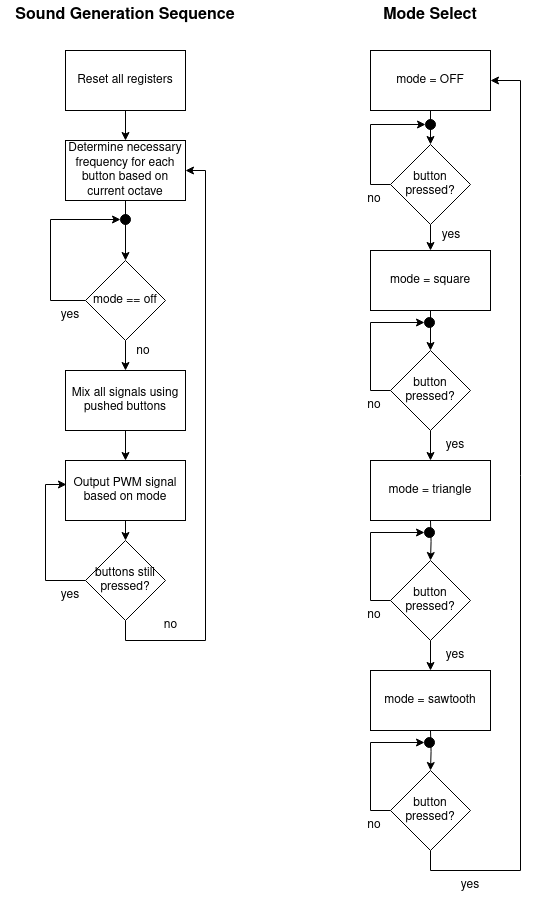

The diagram above was exported from draw.io. Its source (the exported page's mxGraphModel, read from the mxfile embedded in the PNG):
<mxGraphModel dx="624" dy="1136" grid="1" gridSize="10" guides="1" tooltips="1" connect="1" arrows="1" fold="1" page="1" pageScale="1" pageWidth="850" pageHeight="1100" math="0" shadow="0">
  <root>
    <mxCell id="0" />
    <mxCell id="1" parent="0" />
    <mxCell id="XD0gQGMU3pIZUgBpsFHI-4" style="edgeStyle=orthogonalEdgeStyle;rounded=0;orthogonalLoop=1;jettySize=auto;html=1;exitX=0.5;exitY=1;exitDx=0;exitDy=0;entryX=0.5;entryY=0;entryDx=0;entryDy=0;" edge="1" parent="1" source="XD0gQGMU3pIZUgBpsFHI-1" target="XD0gQGMU3pIZUgBpsFHI-3">
      <mxGeometry relative="1" as="geometry" />
    </mxCell>
    <mxCell id="XD0gQGMU3pIZUgBpsFHI-1" value="Reset all registers" style="rounded=0;whiteSpace=wrap;html=1;" vertex="1" parent="1">
      <mxGeometry x="155" y="120" width="120" height="60" as="geometry" />
    </mxCell>
    <mxCell id="XD0gQGMU3pIZUgBpsFHI-2" value="&lt;font style=&quot;font-size: 16px;&quot;&gt;&lt;b&gt;Sound Generation Sequence&lt;br&gt;&lt;/b&gt;&lt;/font&gt;" style="text;html=1;strokeColor=none;fillColor=none;align=center;verticalAlign=middle;whiteSpace=wrap;rounded=0;" vertex="1" parent="1">
      <mxGeometry x="90" y="70" width="250" height="30" as="geometry" />
    </mxCell>
    <mxCell id="XD0gQGMU3pIZUgBpsFHI-6" style="edgeStyle=orthogonalEdgeStyle;rounded=0;orthogonalLoop=1;jettySize=auto;html=1;exitX=0.5;exitY=1;exitDx=0;exitDy=0;entryX=0.5;entryY=0;entryDx=0;entryDy=0;" edge="1" parent="1" source="XD0gQGMU3pIZUgBpsFHI-3" target="XD0gQGMU3pIZUgBpsFHI-5">
      <mxGeometry relative="1" as="geometry" />
    </mxCell>
    <mxCell id="XD0gQGMU3pIZUgBpsFHI-3" value="Determine necessary frequency for each button based on current octave" style="rounded=0;whiteSpace=wrap;html=1;" vertex="1" parent="1">
      <mxGeometry x="155" y="210" width="120" height="60" as="geometry" />
    </mxCell>
    <mxCell id="XD0gQGMU3pIZUgBpsFHI-8" style="edgeStyle=orthogonalEdgeStyle;rounded=0;orthogonalLoop=1;jettySize=auto;html=1;exitX=0;exitY=0.5;exitDx=0;exitDy=0;entryX=0;entryY=0.5;entryDx=0;entryDy=0;" edge="1" parent="1" source="XD0gQGMU3pIZUgBpsFHI-5" target="XD0gQGMU3pIZUgBpsFHI-7">
      <mxGeometry relative="1" as="geometry">
        <Array as="points">
          <mxPoint x="140" y="370" />
          <mxPoint x="140" y="289" />
        </Array>
      </mxGeometry>
    </mxCell>
    <mxCell id="XD0gQGMU3pIZUgBpsFHI-11" style="edgeStyle=orthogonalEdgeStyle;rounded=0;orthogonalLoop=1;jettySize=auto;html=1;exitX=0.5;exitY=1;exitDx=0;exitDy=0;entryX=0.5;entryY=0;entryDx=0;entryDy=0;" edge="1" parent="1" source="XD0gQGMU3pIZUgBpsFHI-5" target="XD0gQGMU3pIZUgBpsFHI-10">
      <mxGeometry relative="1" as="geometry" />
    </mxCell>
    <mxCell id="XD0gQGMU3pIZUgBpsFHI-5" value="mode == off" style="rhombus;whiteSpace=wrap;html=1;" vertex="1" parent="1">
      <mxGeometry x="175" y="330" width="80" height="80" as="geometry" />
    </mxCell>
    <mxCell id="XD0gQGMU3pIZUgBpsFHI-7" value="" style="ellipse;whiteSpace=wrap;html=1;aspect=fixed;fillColor=#000000;" vertex="1" parent="1">
      <mxGeometry x="210" y="284" width="10" height="10" as="geometry" />
    </mxCell>
    <mxCell id="XD0gQGMU3pIZUgBpsFHI-9" value="yes" style="text;html=1;strokeColor=none;fillColor=none;align=center;verticalAlign=middle;whiteSpace=wrap;rounded=0;" vertex="1" parent="1">
      <mxGeometry x="130" y="370" width="60" height="30" as="geometry" />
    </mxCell>
    <mxCell id="XD0gQGMU3pIZUgBpsFHI-13" style="edgeStyle=orthogonalEdgeStyle;rounded=0;orthogonalLoop=1;jettySize=auto;html=1;exitX=0.5;exitY=1;exitDx=0;exitDy=0;entryX=0.5;entryY=0;entryDx=0;entryDy=0;" edge="1" parent="1" source="XD0gQGMU3pIZUgBpsFHI-10" target="XD0gQGMU3pIZUgBpsFHI-12">
      <mxGeometry relative="1" as="geometry" />
    </mxCell>
    <mxCell id="XD0gQGMU3pIZUgBpsFHI-10" value="Mix all signals using pushed buttons" style="rounded=0;whiteSpace=wrap;html=1;" vertex="1" parent="1">
      <mxGeometry x="155" y="440" width="120" height="60" as="geometry" />
    </mxCell>
    <mxCell id="XD0gQGMU3pIZUgBpsFHI-18" style="edgeStyle=orthogonalEdgeStyle;rounded=0;orthogonalLoop=1;jettySize=auto;html=1;exitX=0.5;exitY=1;exitDx=0;exitDy=0;entryX=0.5;entryY=0;entryDx=0;entryDy=0;" edge="1" parent="1" source="XD0gQGMU3pIZUgBpsFHI-12" target="XD0gQGMU3pIZUgBpsFHI-16">
      <mxGeometry relative="1" as="geometry" />
    </mxCell>
    <mxCell id="XD0gQGMU3pIZUgBpsFHI-12" value="Output PWM signal based on mode" style="rounded=0;whiteSpace=wrap;html=1;" vertex="1" parent="1">
      <mxGeometry x="155" y="530" width="120" height="60" as="geometry" />
    </mxCell>
    <mxCell id="XD0gQGMU3pIZUgBpsFHI-14" value="no" style="text;html=1;strokeColor=none;fillColor=none;align=center;verticalAlign=middle;whiteSpace=wrap;rounded=0;" vertex="1" parent="1">
      <mxGeometry x="203" y="406" width="60" height="30" as="geometry" />
    </mxCell>
    <mxCell id="XD0gQGMU3pIZUgBpsFHI-17" style="edgeStyle=orthogonalEdgeStyle;rounded=0;orthogonalLoop=1;jettySize=auto;html=1;exitX=0;exitY=0.5;exitDx=0;exitDy=0;entryX=0.008;entryY=0.4;entryDx=0;entryDy=0;entryPerimeter=0;" edge="1" parent="1" source="XD0gQGMU3pIZUgBpsFHI-16" target="XD0gQGMU3pIZUgBpsFHI-12">
      <mxGeometry relative="1" as="geometry" />
    </mxCell>
    <mxCell id="XD0gQGMU3pIZUgBpsFHI-22" style="edgeStyle=orthogonalEdgeStyle;rounded=0;orthogonalLoop=1;jettySize=auto;html=1;exitX=0.5;exitY=1;exitDx=0;exitDy=0;entryX=1;entryY=0.5;entryDx=0;entryDy=0;" edge="1" parent="1" source="XD0gQGMU3pIZUgBpsFHI-16" target="XD0gQGMU3pIZUgBpsFHI-3">
      <mxGeometry relative="1" as="geometry">
        <Array as="points">
          <mxPoint x="215" y="710" />
          <mxPoint x="295" y="710" />
          <mxPoint x="295" y="240" />
        </Array>
      </mxGeometry>
    </mxCell>
    <mxCell id="XD0gQGMU3pIZUgBpsFHI-16" value="buttons still pressed?" style="rhombus;whiteSpace=wrap;html=1;" vertex="1" parent="1">
      <mxGeometry x="175" y="610" width="80" height="80" as="geometry" />
    </mxCell>
    <mxCell id="XD0gQGMU3pIZUgBpsFHI-19" value="yes" style="text;html=1;strokeColor=none;fillColor=none;align=center;verticalAlign=middle;whiteSpace=wrap;rounded=0;" vertex="1" parent="1">
      <mxGeometry x="130" y="650" width="60" height="30" as="geometry" />
    </mxCell>
    <mxCell id="XD0gQGMU3pIZUgBpsFHI-20" value="no" style="text;html=1;align=center;verticalAlign=middle;resizable=0;points=[];autosize=1;strokeColor=none;fillColor=none;" vertex="1" parent="1">
      <mxGeometry x="240" y="680" width="40" height="30" as="geometry" />
    </mxCell>
    <mxCell id="XD0gQGMU3pIZUgBpsFHI-27" style="edgeStyle=orthogonalEdgeStyle;rounded=0;orthogonalLoop=1;jettySize=auto;html=1;exitX=0.5;exitY=1;exitDx=0;exitDy=0;entryX=0.5;entryY=0;entryDx=0;entryDy=0;" edge="1" parent="1" source="XD0gQGMU3pIZUgBpsFHI-25" target="XD0gQGMU3pIZUgBpsFHI-26">
      <mxGeometry relative="1" as="geometry" />
    </mxCell>
    <mxCell id="XD0gQGMU3pIZUgBpsFHI-25" value="&lt;p style=&quot;line-height: 120%;&quot;&gt;mode = OFF&lt;/p&gt;" style="rounded=0;whiteSpace=wrap;html=1;" vertex="1" parent="1">
      <mxGeometry x="460" y="120" width="120" height="60" as="geometry" />
    </mxCell>
    <mxCell id="XD0gQGMU3pIZUgBpsFHI-30" style="edgeStyle=orthogonalEdgeStyle;rounded=0;orthogonalLoop=1;jettySize=auto;html=1;exitX=0;exitY=0.5;exitDx=0;exitDy=0;entryX=0;entryY=0.5;entryDx=0;entryDy=0;" edge="1" parent="1" source="XD0gQGMU3pIZUgBpsFHI-26" target="XD0gQGMU3pIZUgBpsFHI-29">
      <mxGeometry relative="1" as="geometry" />
    </mxCell>
    <mxCell id="XD0gQGMU3pIZUgBpsFHI-33" style="edgeStyle=orthogonalEdgeStyle;rounded=0;orthogonalLoop=1;jettySize=auto;html=1;exitX=0.5;exitY=1;exitDx=0;exitDy=0;entryX=0.5;entryY=0;entryDx=0;entryDy=0;" edge="1" parent="1" source="XD0gQGMU3pIZUgBpsFHI-26" target="XD0gQGMU3pIZUgBpsFHI-32">
      <mxGeometry relative="1" as="geometry" />
    </mxCell>
    <mxCell id="XD0gQGMU3pIZUgBpsFHI-26" value="button pressed?" style="rhombus;whiteSpace=wrap;html=1;" vertex="1" parent="1">
      <mxGeometry x="480" y="214" width="80" height="80" as="geometry" />
    </mxCell>
    <mxCell id="XD0gQGMU3pIZUgBpsFHI-29" value="" style="ellipse;whiteSpace=wrap;html=1;aspect=fixed;fillColor=#000000;" vertex="1" parent="1">
      <mxGeometry x="515" y="189" width="10" height="10" as="geometry" />
    </mxCell>
    <mxCell id="XD0gQGMU3pIZUgBpsFHI-31" value="no" style="text;html=1;strokeColor=none;fillColor=none;align=center;verticalAlign=middle;whiteSpace=wrap;rounded=0;" vertex="1" parent="1">
      <mxGeometry x="434" y="254" width="60" height="30" as="geometry" />
    </mxCell>
    <mxCell id="XD0gQGMU3pIZUgBpsFHI-38" style="edgeStyle=orthogonalEdgeStyle;rounded=0;orthogonalLoop=1;jettySize=auto;html=1;exitX=0.5;exitY=1;exitDx=0;exitDy=0;entryX=0.5;entryY=0;entryDx=0;entryDy=0;" edge="1" parent="1" source="XD0gQGMU3pIZUgBpsFHI-32" target="XD0gQGMU3pIZUgBpsFHI-37">
      <mxGeometry relative="1" as="geometry" />
    </mxCell>
    <mxCell id="XD0gQGMU3pIZUgBpsFHI-32" value="mode = square" style="rounded=0;whiteSpace=wrap;html=1;" vertex="1" parent="1">
      <mxGeometry x="460" y="320" width="120" height="60" as="geometry" />
    </mxCell>
    <mxCell id="XD0gQGMU3pIZUgBpsFHI-35" value="&lt;font style=&quot;font-size: 16px;&quot;&gt;&lt;b&gt;Mode Select&lt;br&gt;&lt;/b&gt;&lt;/font&gt;" style="text;html=1;strokeColor=none;fillColor=none;align=center;verticalAlign=middle;whiteSpace=wrap;rounded=0;" vertex="1" parent="1">
      <mxGeometry x="395" y="70" width="250" height="30" as="geometry" />
    </mxCell>
    <mxCell id="XD0gQGMU3pIZUgBpsFHI-36" value="yes" style="text;html=1;strokeColor=none;fillColor=none;align=center;verticalAlign=middle;whiteSpace=wrap;rounded=0;" vertex="1" parent="1">
      <mxGeometry x="511" y="290" width="60" height="30" as="geometry" />
    </mxCell>
    <mxCell id="XD0gQGMU3pIZUgBpsFHI-41" style="edgeStyle=orthogonalEdgeStyle;rounded=0;orthogonalLoop=1;jettySize=auto;html=1;exitX=0;exitY=0.5;exitDx=0;exitDy=0;entryX=0;entryY=0.5;entryDx=0;entryDy=0;" edge="1" parent="1" source="XD0gQGMU3pIZUgBpsFHI-37" target="XD0gQGMU3pIZUgBpsFHI-39">
      <mxGeometry relative="1" as="geometry" />
    </mxCell>
    <mxCell id="XD0gQGMU3pIZUgBpsFHI-44" style="edgeStyle=orthogonalEdgeStyle;rounded=0;orthogonalLoop=1;jettySize=auto;html=1;exitX=0.5;exitY=1;exitDx=0;exitDy=0;entryX=0.5;entryY=0;entryDx=0;entryDy=0;" edge="1" parent="1" source="XD0gQGMU3pIZUgBpsFHI-37" target="XD0gQGMU3pIZUgBpsFHI-43">
      <mxGeometry relative="1" as="geometry" />
    </mxCell>
    <mxCell id="XD0gQGMU3pIZUgBpsFHI-37" value="button pressed?" style="rhombus;whiteSpace=wrap;html=1;" vertex="1" parent="1">
      <mxGeometry x="480" y="420" width="80" height="80" as="geometry" />
    </mxCell>
    <mxCell id="XD0gQGMU3pIZUgBpsFHI-39" value="" style="ellipse;whiteSpace=wrap;html=1;aspect=fixed;fillColor=#000000;" vertex="1" parent="1">
      <mxGeometry x="514" y="387" width="10" height="10" as="geometry" />
    </mxCell>
    <mxCell id="XD0gQGMU3pIZUgBpsFHI-42" value="no" style="text;html=1;strokeColor=none;fillColor=none;align=center;verticalAlign=middle;whiteSpace=wrap;rounded=0;" vertex="1" parent="1">
      <mxGeometry x="434" y="460" width="60" height="30" as="geometry" />
    </mxCell>
    <mxCell id="XD0gQGMU3pIZUgBpsFHI-43" value="mode = triangle" style="rounded=0;whiteSpace=wrap;html=1;" vertex="1" parent="1">
      <mxGeometry x="460" y="530" width="120" height="60" as="geometry" />
    </mxCell>
    <mxCell id="XD0gQGMU3pIZUgBpsFHI-45" value="yes" style="text;html=1;strokeColor=none;fillColor=none;align=center;verticalAlign=middle;whiteSpace=wrap;rounded=0;" vertex="1" parent="1">
      <mxGeometry x="515" y="500" width="60" height="30" as="geometry" />
    </mxCell>
    <mxCell id="XD0gQGMU3pIZUgBpsFHI-46" style="edgeStyle=orthogonalEdgeStyle;rounded=0;orthogonalLoop=1;jettySize=auto;html=1;exitX=0.5;exitY=1;exitDx=0;exitDy=0;entryX=0.5;entryY=0;entryDx=0;entryDy=0;" edge="1" parent="1" target="XD0gQGMU3pIZUgBpsFHI-49">
      <mxGeometry relative="1" as="geometry">
        <mxPoint x="520" y="590" as="sourcePoint" />
      </mxGeometry>
    </mxCell>
    <mxCell id="XD0gQGMU3pIZUgBpsFHI-47" style="edgeStyle=orthogonalEdgeStyle;rounded=0;orthogonalLoop=1;jettySize=auto;html=1;exitX=0;exitY=0.5;exitDx=0;exitDy=0;entryX=0;entryY=0.5;entryDx=0;entryDy=0;" edge="1" parent="1" source="XD0gQGMU3pIZUgBpsFHI-49" target="XD0gQGMU3pIZUgBpsFHI-50">
      <mxGeometry relative="1" as="geometry" />
    </mxCell>
    <mxCell id="XD0gQGMU3pIZUgBpsFHI-48" style="edgeStyle=orthogonalEdgeStyle;rounded=0;orthogonalLoop=1;jettySize=auto;html=1;exitX=0.5;exitY=1;exitDx=0;exitDy=0;entryX=0.5;entryY=0;entryDx=0;entryDy=0;" edge="1" parent="1" source="XD0gQGMU3pIZUgBpsFHI-49" target="XD0gQGMU3pIZUgBpsFHI-52">
      <mxGeometry relative="1" as="geometry" />
    </mxCell>
    <mxCell id="XD0gQGMU3pIZUgBpsFHI-49" value="button pressed?" style="rhombus;whiteSpace=wrap;html=1;" vertex="1" parent="1">
      <mxGeometry x="480" y="630" width="80" height="80" as="geometry" />
    </mxCell>
    <mxCell id="XD0gQGMU3pIZUgBpsFHI-50" value="" style="ellipse;whiteSpace=wrap;html=1;aspect=fixed;fillColor=#000000;" vertex="1" parent="1">
      <mxGeometry x="514" y="597" width="10" height="10" as="geometry" />
    </mxCell>
    <mxCell id="XD0gQGMU3pIZUgBpsFHI-51" value="no" style="text;html=1;strokeColor=none;fillColor=none;align=center;verticalAlign=middle;whiteSpace=wrap;rounded=0;" vertex="1" parent="1">
      <mxGeometry x="434" y="670" width="60" height="30" as="geometry" />
    </mxCell>
    <mxCell id="XD0gQGMU3pIZUgBpsFHI-52" value="mode = sawtooth" style="rounded=0;whiteSpace=wrap;html=1;" vertex="1" parent="1">
      <mxGeometry x="460" y="740" width="120" height="60" as="geometry" />
    </mxCell>
    <mxCell id="XD0gQGMU3pIZUgBpsFHI-53" value="yes" style="text;html=1;strokeColor=none;fillColor=none;align=center;verticalAlign=middle;whiteSpace=wrap;rounded=0;" vertex="1" parent="1">
      <mxGeometry x="515" y="710" width="60" height="30" as="geometry" />
    </mxCell>
    <mxCell id="XD0gQGMU3pIZUgBpsFHI-54" style="edgeStyle=orthogonalEdgeStyle;rounded=0;orthogonalLoop=1;jettySize=auto;html=1;exitX=0.5;exitY=1;exitDx=0;exitDy=0;entryX=0.5;entryY=0;entryDx=0;entryDy=0;" edge="1" parent="1" target="XD0gQGMU3pIZUgBpsFHI-57">
      <mxGeometry relative="1" as="geometry">
        <mxPoint x="520" y="800" as="sourcePoint" />
      </mxGeometry>
    </mxCell>
    <mxCell id="XD0gQGMU3pIZUgBpsFHI-55" style="edgeStyle=orthogonalEdgeStyle;rounded=0;orthogonalLoop=1;jettySize=auto;html=1;exitX=0;exitY=0.5;exitDx=0;exitDy=0;entryX=0;entryY=0.5;entryDx=0;entryDy=0;" edge="1" parent="1" source="XD0gQGMU3pIZUgBpsFHI-57" target="XD0gQGMU3pIZUgBpsFHI-58">
      <mxGeometry relative="1" as="geometry" />
    </mxCell>
    <mxCell id="XD0gQGMU3pIZUgBpsFHI-62" style="edgeStyle=orthogonalEdgeStyle;rounded=0;orthogonalLoop=1;jettySize=auto;html=1;exitX=0.5;exitY=1;exitDx=0;exitDy=0;entryX=1;entryY=0.5;entryDx=0;entryDy=0;" edge="1" parent="1" source="XD0gQGMU3pIZUgBpsFHI-57" target="XD0gQGMU3pIZUgBpsFHI-25">
      <mxGeometry relative="1" as="geometry">
        <Array as="points">
          <mxPoint x="520" y="940" />
          <mxPoint x="610" y="940" />
          <mxPoint x="610" y="150" />
        </Array>
      </mxGeometry>
    </mxCell>
    <mxCell id="XD0gQGMU3pIZUgBpsFHI-57" value="button pressed?" style="rhombus;whiteSpace=wrap;html=1;" vertex="1" parent="1">
      <mxGeometry x="480" y="840" width="80" height="80" as="geometry" />
    </mxCell>
    <mxCell id="XD0gQGMU3pIZUgBpsFHI-58" value="" style="ellipse;whiteSpace=wrap;html=1;aspect=fixed;fillColor=#000000;" vertex="1" parent="1">
      <mxGeometry x="514" y="807" width="10" height="10" as="geometry" />
    </mxCell>
    <mxCell id="XD0gQGMU3pIZUgBpsFHI-59" value="no" style="text;html=1;strokeColor=none;fillColor=none;align=center;verticalAlign=middle;whiteSpace=wrap;rounded=0;" vertex="1" parent="1">
      <mxGeometry x="434" y="880" width="60" height="30" as="geometry" />
    </mxCell>
    <mxCell id="XD0gQGMU3pIZUgBpsFHI-61" value="yes" style="text;html=1;strokeColor=none;fillColor=none;align=center;verticalAlign=middle;whiteSpace=wrap;rounded=0;" vertex="1" parent="1">
      <mxGeometry x="530" y="940" width="60" height="30" as="geometry" />
    </mxCell>
  </root>
</mxGraphModel>